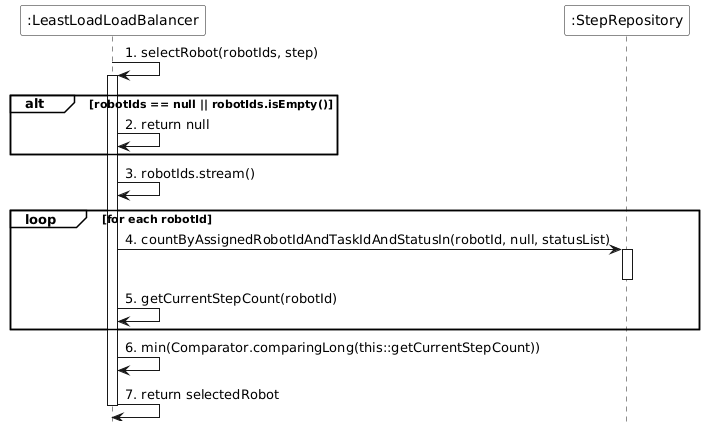

The diagram above was rendered by PlantUML. Its source (embedded in the PNG):
@startuml
set separator none

skinparam monochrome true
skinparam backgroundColor transparent
skinparam participantBackgroundColor white
skinparam noteBackgroundColor white
skinparam noteBorderColor Black
hide footbox
skinparam sequenceGroupBackgroundColor White
skinparam sequenceGroupBodyBackgroundColor White

participant ":LeastLoadLoadBalancer" as LoadBalancer
participant ":StepRepository" as StepRepository

LoadBalancer -> LoadBalancer : 1. selectRobot(robotIds, step)
activate LoadBalancer

alt robotIds == null || robotIds.isEmpty()
    LoadBalancer -> LoadBalancer : 2. return null
end

LoadBalancer -> LoadBalancer : 3. robotIds.stream()

loop for each robotId
    LoadBalancer -> StepRepository : 4. countByAssignedRobotIdAndTaskIdAndStatusIn(robotId, null, statusList)
    activate StepRepository
    deactivate StepRepository
    LoadBalancer -> LoadBalancer : 5. getCurrentStepCount(robotId)
end

LoadBalancer -> LoadBalancer : 6. min(Comparator.comparingLong(this::getCurrentStepCount))

LoadBalancer -> LoadBalancer : 7. return selectedRobot

deactivate LoadBalancer
@enduml